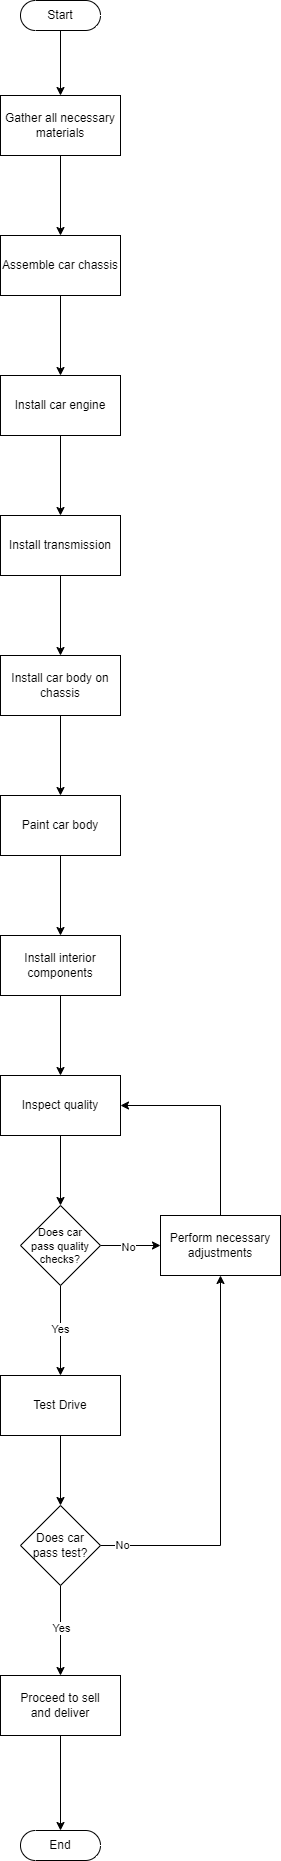

The diagram above was exported from draw.io. Its source (the exported page's mxGraphModel, read from the mxfile embedded in the PNG):
<mxGraphModel dx="1052" dy="646" grid="1" gridSize="10" guides="1" tooltips="1" connect="1" arrows="1" fold="1" page="1" pageScale="1" pageWidth="827" pageHeight="1169" math="0" shadow="0">
  <root>
    <mxCell id="WIyWlLk6GJQsqaUBKTNV-0" />
    <mxCell id="WIyWlLk6GJQsqaUBKTNV-1" parent="WIyWlLk6GJQsqaUBKTNV-0" />
    <mxCell id="TreOF42LIGPPQ795O11g-3" value="" style="edgeStyle=orthogonalEdgeStyle;rounded=0;orthogonalLoop=1;jettySize=auto;html=1;" edge="1" parent="WIyWlLk6GJQsqaUBKTNV-1" source="TreOF42LIGPPQ795O11g-0" target="TreOF42LIGPPQ795O11g-2">
      <mxGeometry relative="1" as="geometry" />
    </mxCell>
    <mxCell id="TreOF42LIGPPQ795O11g-0" value="Start" style="html=1;dashed=0;whiteSpace=wrap;shape=mxgraph.dfd.start" vertex="1" parent="WIyWlLk6GJQsqaUBKTNV-1">
      <mxGeometry x="320" y="110" width="80" height="30" as="geometry" />
    </mxCell>
    <mxCell id="TreOF42LIGPPQ795O11g-6" value="" style="edgeStyle=orthogonalEdgeStyle;rounded=0;orthogonalLoop=1;jettySize=auto;html=1;" edge="1" parent="WIyWlLk6GJQsqaUBKTNV-1" source="TreOF42LIGPPQ795O11g-2" target="TreOF42LIGPPQ795O11g-5">
      <mxGeometry relative="1" as="geometry" />
    </mxCell>
    <mxCell id="TreOF42LIGPPQ795O11g-2" value="Gather all necessary&lt;div&gt;materials&lt;/div&gt;" style="whiteSpace=wrap;html=1;dashed=0;" vertex="1" parent="WIyWlLk6GJQsqaUBKTNV-1">
      <mxGeometry x="300" y="205" width="120" height="60" as="geometry" />
    </mxCell>
    <mxCell id="TreOF42LIGPPQ795O11g-8" value="" style="edgeStyle=orthogonalEdgeStyle;rounded=0;orthogonalLoop=1;jettySize=auto;html=1;" edge="1" parent="WIyWlLk6GJQsqaUBKTNV-1" source="TreOF42LIGPPQ795O11g-5" target="TreOF42LIGPPQ795O11g-7">
      <mxGeometry relative="1" as="geometry" />
    </mxCell>
    <mxCell id="TreOF42LIGPPQ795O11g-5" value="Assemble car chassis" style="whiteSpace=wrap;html=1;dashed=0;" vertex="1" parent="WIyWlLk6GJQsqaUBKTNV-1">
      <mxGeometry x="300" y="345" width="120" height="60" as="geometry" />
    </mxCell>
    <mxCell id="TreOF42LIGPPQ795O11g-10" value="" style="edgeStyle=orthogonalEdgeStyle;rounded=0;orthogonalLoop=1;jettySize=auto;html=1;" edge="1" parent="WIyWlLk6GJQsqaUBKTNV-1" source="TreOF42LIGPPQ795O11g-7" target="TreOF42LIGPPQ795O11g-9">
      <mxGeometry relative="1" as="geometry" />
    </mxCell>
    <mxCell id="TreOF42LIGPPQ795O11g-7" value="Install car engine" style="whiteSpace=wrap;html=1;dashed=0;" vertex="1" parent="WIyWlLk6GJQsqaUBKTNV-1">
      <mxGeometry x="300" y="485" width="120" height="60" as="geometry" />
    </mxCell>
    <mxCell id="TreOF42LIGPPQ795O11g-12" value="" style="edgeStyle=orthogonalEdgeStyle;rounded=0;orthogonalLoop=1;jettySize=auto;html=1;" edge="1" parent="WIyWlLk6GJQsqaUBKTNV-1" source="TreOF42LIGPPQ795O11g-9" target="TreOF42LIGPPQ795O11g-11">
      <mxGeometry relative="1" as="geometry" />
    </mxCell>
    <mxCell id="TreOF42LIGPPQ795O11g-9" value="Install transmission" style="whiteSpace=wrap;html=1;dashed=0;" vertex="1" parent="WIyWlLk6GJQsqaUBKTNV-1">
      <mxGeometry x="300" y="625" width="120" height="60" as="geometry" />
    </mxCell>
    <mxCell id="TreOF42LIGPPQ795O11g-14" value="" style="edgeStyle=orthogonalEdgeStyle;rounded=0;orthogonalLoop=1;jettySize=auto;html=1;" edge="1" parent="WIyWlLk6GJQsqaUBKTNV-1" source="TreOF42LIGPPQ795O11g-11" target="TreOF42LIGPPQ795O11g-13">
      <mxGeometry relative="1" as="geometry" />
    </mxCell>
    <mxCell id="TreOF42LIGPPQ795O11g-11" value="Install car body on&lt;div&gt;chassis&lt;/div&gt;" style="whiteSpace=wrap;html=1;dashed=0;" vertex="1" parent="WIyWlLk6GJQsqaUBKTNV-1">
      <mxGeometry x="300" y="765" width="120" height="60" as="geometry" />
    </mxCell>
    <mxCell id="TreOF42LIGPPQ795O11g-16" value="" style="edgeStyle=orthogonalEdgeStyle;rounded=0;orthogonalLoop=1;jettySize=auto;html=1;" edge="1" parent="WIyWlLk6GJQsqaUBKTNV-1" source="TreOF42LIGPPQ795O11g-13" target="TreOF42LIGPPQ795O11g-15">
      <mxGeometry relative="1" as="geometry" />
    </mxCell>
    <mxCell id="TreOF42LIGPPQ795O11g-13" value="Paint car body" style="whiteSpace=wrap;html=1;dashed=0;" vertex="1" parent="WIyWlLk6GJQsqaUBKTNV-1">
      <mxGeometry x="300" y="905" width="120" height="60" as="geometry" />
    </mxCell>
    <mxCell id="TreOF42LIGPPQ795O11g-25" value="" style="edgeStyle=orthogonalEdgeStyle;rounded=0;orthogonalLoop=1;jettySize=auto;html=1;" edge="1" parent="WIyWlLk6GJQsqaUBKTNV-1" source="TreOF42LIGPPQ795O11g-15" target="TreOF42LIGPPQ795O11g-24">
      <mxGeometry relative="1" as="geometry" />
    </mxCell>
    <mxCell id="TreOF42LIGPPQ795O11g-15" value="Install interior components" style="whiteSpace=wrap;html=1;dashed=0;" vertex="1" parent="WIyWlLk6GJQsqaUBKTNV-1">
      <mxGeometry x="300" y="1045" width="120" height="60" as="geometry" />
    </mxCell>
    <mxCell id="TreOF42LIGPPQ795O11g-27" value="" style="edgeStyle=orthogonalEdgeStyle;rounded=0;orthogonalLoop=1;jettySize=auto;html=1;" edge="1" parent="WIyWlLk6GJQsqaUBKTNV-1" source="TreOF42LIGPPQ795O11g-24" target="TreOF42LIGPPQ795O11g-26">
      <mxGeometry relative="1" as="geometry" />
    </mxCell>
    <mxCell id="TreOF42LIGPPQ795O11g-24" value="Inspect quality" style="whiteSpace=wrap;html=1;dashed=0;" vertex="1" parent="WIyWlLk6GJQsqaUBKTNV-1">
      <mxGeometry x="300" y="1185" width="120" height="60" as="geometry" />
    </mxCell>
    <mxCell id="TreOF42LIGPPQ795O11g-29" value="" style="edgeStyle=orthogonalEdgeStyle;rounded=0;orthogonalLoop=1;jettySize=auto;html=1;" edge="1" parent="WIyWlLk6GJQsqaUBKTNV-1" source="TreOF42LIGPPQ795O11g-26" target="TreOF42LIGPPQ795O11g-28">
      <mxGeometry relative="1" as="geometry" />
    </mxCell>
    <mxCell id="TreOF42LIGPPQ795O11g-31" value="No" style="edgeLabel;html=1;align=center;verticalAlign=middle;resizable=0;points=[];" vertex="1" connectable="0" parent="TreOF42LIGPPQ795O11g-29">
      <mxGeometry x="-0.1" y="-1" relative="1" as="geometry">
        <mxPoint as="offset" />
      </mxGeometry>
    </mxCell>
    <mxCell id="TreOF42LIGPPQ795O11g-33" value="" style="edgeStyle=orthogonalEdgeStyle;rounded=0;orthogonalLoop=1;jettySize=auto;html=1;" edge="1" parent="WIyWlLk6GJQsqaUBKTNV-1" source="TreOF42LIGPPQ795O11g-26" target="TreOF42LIGPPQ795O11g-32">
      <mxGeometry relative="1" as="geometry" />
    </mxCell>
    <mxCell id="TreOF42LIGPPQ795O11g-39" value="Yes" style="edgeLabel;html=1;align=center;verticalAlign=middle;resizable=0;points=[];" vertex="1" connectable="0" parent="TreOF42LIGPPQ795O11g-33">
      <mxGeometry x="-0.0444" y="1" relative="1" as="geometry">
        <mxPoint x="-2" as="offset" />
      </mxGeometry>
    </mxCell>
    <mxCell id="TreOF42LIGPPQ795O11g-26" value="&lt;font style=&quot;font-size: 11px;&quot;&gt;Does car&lt;/font&gt;&lt;div style=&quot;font-size: 11px;&quot;&gt;pass quality&lt;/div&gt;&lt;div style=&quot;font-size: 11px;&quot;&gt;checks?&lt;/div&gt;" style="rhombus;whiteSpace=wrap;html=1;dashed=0;" vertex="1" parent="WIyWlLk6GJQsqaUBKTNV-1">
      <mxGeometry x="320" y="1315" width="80" height="80" as="geometry" />
    </mxCell>
    <mxCell id="TreOF42LIGPPQ795O11g-30" style="edgeStyle=orthogonalEdgeStyle;rounded=0;orthogonalLoop=1;jettySize=auto;html=1;entryX=1;entryY=0.5;entryDx=0;entryDy=0;" edge="1" parent="WIyWlLk6GJQsqaUBKTNV-1" source="TreOF42LIGPPQ795O11g-28" target="TreOF42LIGPPQ795O11g-24">
      <mxGeometry relative="1" as="geometry">
        <Array as="points">
          <mxPoint x="520" y="1215" />
        </Array>
      </mxGeometry>
    </mxCell>
    <mxCell id="TreOF42LIGPPQ795O11g-28" value="Perform necessary&lt;div&gt;adjustments&lt;/div&gt;" style="whiteSpace=wrap;html=1;dashed=0;" vertex="1" parent="WIyWlLk6GJQsqaUBKTNV-1">
      <mxGeometry x="460" y="1325" width="120" height="60" as="geometry" />
    </mxCell>
    <mxCell id="TreOF42LIGPPQ795O11g-35" value="" style="edgeStyle=orthogonalEdgeStyle;rounded=0;orthogonalLoop=1;jettySize=auto;html=1;" edge="1" parent="WIyWlLk6GJQsqaUBKTNV-1" source="TreOF42LIGPPQ795O11g-32" target="TreOF42LIGPPQ795O11g-34">
      <mxGeometry relative="1" as="geometry" />
    </mxCell>
    <mxCell id="TreOF42LIGPPQ795O11g-32" value="Test Drive" style="whiteSpace=wrap;html=1;dashed=0;" vertex="1" parent="WIyWlLk6GJQsqaUBKTNV-1">
      <mxGeometry x="300" y="1485" width="120" height="60" as="geometry" />
    </mxCell>
    <mxCell id="TreOF42LIGPPQ795O11g-36" style="edgeStyle=orthogonalEdgeStyle;rounded=0;orthogonalLoop=1;jettySize=auto;html=1;entryX=0.5;entryY=1;entryDx=0;entryDy=0;" edge="1" parent="WIyWlLk6GJQsqaUBKTNV-1" source="TreOF42LIGPPQ795O11g-34" target="TreOF42LIGPPQ795O11g-28">
      <mxGeometry relative="1" as="geometry" />
    </mxCell>
    <mxCell id="TreOF42LIGPPQ795O11g-37" value="No" style="edgeLabel;html=1;align=center;verticalAlign=middle;resizable=0;points=[];" vertex="1" connectable="0" parent="TreOF42LIGPPQ795O11g-36">
      <mxGeometry x="-0.8923" y="1" relative="1" as="geometry">
        <mxPoint as="offset" />
      </mxGeometry>
    </mxCell>
    <mxCell id="TreOF42LIGPPQ795O11g-41" value="" style="edgeStyle=orthogonalEdgeStyle;rounded=0;orthogonalLoop=1;jettySize=auto;html=1;" edge="1" parent="WIyWlLk6GJQsqaUBKTNV-1" source="TreOF42LIGPPQ795O11g-34" target="TreOF42LIGPPQ795O11g-40">
      <mxGeometry relative="1" as="geometry" />
    </mxCell>
    <mxCell id="TreOF42LIGPPQ795O11g-42" value="Yes" style="edgeLabel;html=1;align=center;verticalAlign=middle;resizable=0;points=[];" vertex="1" connectable="0" parent="TreOF42LIGPPQ795O11g-41">
      <mxGeometry x="-0.0667" relative="1" as="geometry">
        <mxPoint as="offset" />
      </mxGeometry>
    </mxCell>
    <mxCell id="TreOF42LIGPPQ795O11g-34" value="Does car&lt;div&gt;pass test?&lt;/div&gt;" style="rhombus;whiteSpace=wrap;html=1;dashed=0;" vertex="1" parent="WIyWlLk6GJQsqaUBKTNV-1">
      <mxGeometry x="320" y="1615" width="80" height="80" as="geometry" />
    </mxCell>
    <mxCell id="TreOF42LIGPPQ795O11g-40" value="Proceed to sell&lt;div&gt;and deliver&lt;/div&gt;" style="whiteSpace=wrap;html=1;dashed=0;" vertex="1" parent="WIyWlLk6GJQsqaUBKTNV-1">
      <mxGeometry x="300" y="1785" width="120" height="60" as="geometry" />
    </mxCell>
    <mxCell id="TreOF42LIGPPQ795O11g-43" value="End" style="html=1;dashed=0;whiteSpace=wrap;shape=mxgraph.dfd.start" vertex="1" parent="WIyWlLk6GJQsqaUBKTNV-1">
      <mxGeometry x="320" y="1940" width="80" height="30" as="geometry" />
    </mxCell>
    <mxCell id="TreOF42LIGPPQ795O11g-44" style="edgeStyle=orthogonalEdgeStyle;rounded=0;orthogonalLoop=1;jettySize=auto;html=1;exitX=0.5;exitY=1;exitDx=0;exitDy=0;entryX=0.5;entryY=0.5;entryDx=0;entryDy=-15;entryPerimeter=0;" edge="1" parent="WIyWlLk6GJQsqaUBKTNV-1" source="TreOF42LIGPPQ795O11g-40" target="TreOF42LIGPPQ795O11g-43">
      <mxGeometry relative="1" as="geometry" />
    </mxCell>
  </root>
</mxGraphModel>